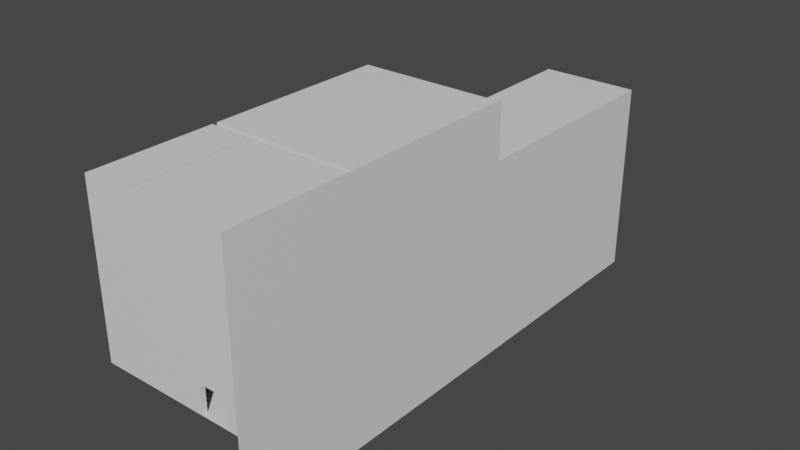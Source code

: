 # Source: Werehouse.blend  (saved by Blender 3.0.42; exported with 4.5.12 LTS)
import bpy
from mathutils import Matrix  # noqa: F401  (used for matrix-valued properties, if any)

bpy.ops.wm.read_factory_settings(use_empty=True)
scene = bpy.context.scene
scene.name = 'Scene'

# ---- collections
col_collection = bpy.data.collections.new('Collection'); scene.collection.children.link(col_collection)

# ---- materials (node trees are filled in below, after node groups)
mat_material = bpy.data.materials.new('Material')
mat_material.alpha_threshold = 0.0
mat_material.use_transparent_shadow = False
mat_material.roughness = 0.5
mat_material.line_color = (0.0, 0.0, 0.0, 1.0)

# ---- material node trees
mat_material.use_nodes = True; mat_material.node_tree.nodes.clear()
_N = mat_material.node_tree.nodes; _L = mat_material.node_tree.links
n0 = _N.new('ShaderNodeOutputMaterial'); n0.name = 'Material Output'; n0.location = (300, 300)
n1 = _N.new('ShaderNodeBsdfPrincipled'); n1.name = 'Principled BSDF'; n1.location = (10, 300)
n1.distribution = 'GGX'
n1.subsurface_method = 'RANDOM_WALK_SKIN'
n1.inputs[3].default_value = 1.45
n1.inputs[27].default_value = (0.0, 0.0, 0.0, 1.0)
n1.inputs[28].default_value = 1.0
_L.new(n1.outputs[0], n0.inputs[0])
n0.is_active_output = True

# ---- world
world_world = bpy.data.worlds.new('World'); scene.world = world_world
world_world.use_nodes = True; world_world.node_tree.nodes.clear()
_N = world_world.node_tree.nodes; _L = world_world.node_tree.links
n0 = _N.new('ShaderNodeOutputWorld'); n0.name = 'World Output'; n0.location = (300, 300)
n1 = _N.new('ShaderNodeBackground'); n1.name = 'Background'; n1.location = (10, 300)
n1.inputs[0].default_value = (0.05088, 0.05088, 0.05088, 1.0)
_L.new(n1.outputs[0], n0.inputs[0])
n0.is_active_output = True
world_world.color = (0.05088, 0.05088, 0.05088)
world_world.use_sun_shadow = False
world_world.sun_shadow_jitter_overblur = 0.0

# ---- meshes
me_cube = bpy.data.meshes.new('Cube')
me_cube.from_pydata([(1.0, 20.0, 10.0), (1.0, 20.0, -1.0), (1.0, -5.0, 10.0), (-20.0, 20.0, 10.0), (-20.0, 20.0, -1.0), (-20.0, -5.0, 10.0), (-20.0, -5.0, -1.0), (-30.0, 21.0, -1.0), (-30.0, 21.0, 34.0), (-30.0, 60.0, -1.0), (-30.0, 60.0, 34.0), (1.0, 21.0, 34.0), (1.0, 60.0, -1.0), (1.0, 60.0, 34.0), (1.0, 20.0, 22.0), (1.0, 20.0, 11.0), (1.0, -5.0, 22.0), (1.0, -5.0, 11.0), (-20.0, 20.0, 22.0), (-20.0, 20.0, 11.0), (-20.0, -5.0, 22.0), (-20.0, -5.0, 11.0), (1.0, 20.0, 34.0), (1.0, 20.0, 23.0), (1.0, -5.0, 34.0), (1.0, -5.0, 23.0), (-20.0, 20.0, 34.0), (-20.0, 20.0, 23.0), (-20.0, -5.0, 34.0), (-20.0, -5.0, 23.0), (-21.0, 20.0, 34.0), (-21.0, 20.0, -1.0), (-21.0, -5.0, 34.0), (-21.0, -5.0, -1.0), (-30.0, 20.0, 34.0), (-30.0, 20.0, -1.0), (-30.0, -5.0, -1.0), (1.0, 110.0, 10.0), (1.0, 110.0, -1.0), (1.0, 61.0, 10.0), (1.0, 61.0, -1.0), (-9.0, 110.0, 10.0), (-9.0, 110.0, -1.0), (-9.0, 61.0, 10.0), (-9.0, 61.0, -1.0), (1.0, 86.0, 22.0), (1.0, 86.0, 11.0), (1.0, 61.0, 22.0), (1.0, 61.0, 11.0), (-20.0, 86.0, 22.0), (-20.0, 86.0, 11.0), (-20.0, 61.0, 22.0), (-20.0, 61.0, 11.0), (1.0, 110.0, 22.0), (1.0, 110.0, 11.0), (1.0, 87.0, 22.0), (1.0, 87.0, 11.0), (-20.0, 110.0, 22.0), (-20.0, 110.0, 11.0), (-20.0, 87.0, 22.0), (-20.0, 87.0, 11.0), (-30.0, -5.0, 34.0), (1.0, 21.0, -1.0), (1.0, 61.0, 34.0), (-7.0, -5.0, -0.9), (-1.0, -5.0, -0.9), (-4.0, -5.0, -0.9), (-4.0, -5.0, 5.1), (-7.0, -5.0, 5.1), (-1.0, -5.0, 5.1), (-5.0, 20.0, 5.1), (-5.0, 20.0, -0.9), (-2.0, 20.0, -0.9), (-2.0, 20.0, 5.1), (-5.0, 60.0, -0.9), (-5.0, 60.0, 5.1), (-5.0, 60.0, 17.1), (-5.0, 60.0, 11.1), (-2.0, 60.0, -0.9), (-2.0, 60.0, 17.1), (-2.0, 60.0, 11.1), (-2.0, 60.0, 5.1), (-5.0, 21.0, -0.9), (-2.0, 21.0, -0.9), (-5.0, 21.0, 5.1), (-5.0, 21.0, 11.1), (-5.0, 21.0, 17.1), (-2.0, 21.0, 17.1), (-2.0, 21.0, 11.1), (-2.0, 21.0, 5.1), (-5.0, 20.0, 17.1), (-5.0, 20.0, 11.1), (-2.0, 20.0, 11.1), (-2.0, 20.0, 17.1), (-5.0, 61.0, -0.9), (-2.0, 61.0, -0.9), (-5.0, 61.0, 5.1), (-2.0, 61.0, 5.1), (-5.0, 61.0, 11.1), (-2.0, 61.0, 11.1), (-5.0, 61.0, 17.1), (-2.0, 61.0, 17.1), (-4.0, 86.0, 11.1), (-4.0, 86.0, 17.1), (-1.0, 86.0, 17.1), (-1.0, 86.0, 11.1), (-4.0, 87.0, 11.1), (-1.0, 87.0, 11.1), (-4.0, 87.0, 17.1), (-1.0, 87.0, 17.1), (-1.0, -6.0, 5.1), (-7.0, -6.0, -0.9), (-7.0, -6.0, 5.1), (1.0, -6.0, 10.0), (1.0, -6.0, -1.0), (-30.0, -6.0, 10.0), (-30.0, -6.0, -1.0), (-1.0, -6.0, -0.9), (-4.0, -6.0, -0.9), (-4.0, -6.0, 5.1), (1.0, -6.0, 34.0), (-30.0, -6.0, 34.0), (1.0, -5.0, -1.0), (-5.0, 34.0, 11.1), (-2.0, 34.0, 11.1), (-5.0, 47.0, 11.1), (-2.0, 47.0, 11.1), (-5.0, 43.0, 10.1), (-2.0, 43.0, 10.1), (-5.0, 38.0, 10.1), (-2.0, 38.0, 10.1), (-31.44, 20.0, 11.0), (-31.44, -5.0, 11.0), (-31.44, 20.0, 23.0), (-31.44, -5.0, 23.0), (-20.0, -2.5, -0.8426), (-20.0, 0.5, -0.8426), (-20.0, -2.5, 5.157), (-20.0, 0.5, 5.157), (-20.0, -2.5, 11.1), (-20.0, 0.5, 11.1), (-20.0, 8.953, 11.1), (-20.0, 8.953, 17.1), (-20.0, 11.95, 17.1), (-20.0, 11.95, 11.1), (-20.0, 0.5, 17.1), (-20.0, -2.5, 17.1), (-20.0, 8.953, 29.1), (-20.0, 8.953, 23.1), (-20.0, 11.95, 23.1), (-20.0, 11.95, 29.1), (-21.0, -2.5, -0.8426), (-21.0, -2.5, 5.157), (-21.0, -2.5, 11.1), (-21.0, -2.5, 17.1), (-21.0, 8.953, 11.1), (-21.0, 0.5, -0.8426), (-21.0, 0.5, 5.157), (-21.0, 0.5, 11.1), (-21.0, 0.5, 17.1), (-21.0, 8.953, 17.1), (-21.0, 8.953, 23.1), (-21.0, 8.953, 29.1), (-21.0, 11.95, 11.1), (-21.0, 11.95, 23.1), (-21.0, 11.95, 29.1), (-21.0, 11.95, 17.1)], [], [(0, 2, 5, 3), (69, 2, 122, 65), (65, 122, 6, 5, 2, 69, 67, 68, 64, 66), (5, 6, 135, 137), (135, 6, 4, 3, 5, 137, 138, 136), (4, 6, 122, 1), (1, 122, 2, 0), (70, 73, 0, 3, 4, 1, 72, 71), (72, 1, 0, 73), (7, 9, 10, 8), (79, 13, 10, 9, 12, 78, 74, 75, 77, 76), (81, 78, 12, 13, 79, 80, 77, 75), (12, 62, 11, 13), (62, 7, 8, 11, 87, 86, 85, 84, 82, 83), (89, 84, 85, 88, 87, 11, 62, 83), (9, 7, 62, 12), (13, 11, 8, 10), (14, 16, 20, 18), (17, 21, 20, 16), (144, 19, 18, 20, 21, 139, 146, 145, 140, 141, 142, 143), (139, 21, 19, 144, 141, 140), (19, 21, 17, 15), (15, 17, 16, 14), (90, 93, 14, 18, 19, 15, 92, 91), (92, 15, 14, 93), (22, 24, 28, 26), (25, 29, 28, 24), (150, 26, 28, 29, 27, 149, 148, 147), (149, 27, 26, 150), (27, 29, 25, 23), (23, 25, 24, 22), (27, 23, 22, 26), (30, 32, 61, 34), (33, 36, 61, 32), (36, 35, 34, 61), (35, 36, 33, 31), (166, 160, 161, 164, 165, 30, 31, 33, 151, 156, 157, 152, 153, 158, 155, 163), (33, 32, 30, 165, 162, 161, 160, 155, 158, 159, 154, 153, 152, 151), (35, 31, 30, 34), (37, 39, 43, 41), (94, 95, 40, 44, 43, 39, 97, 96), (97, 39, 40, 95), (44, 42, 41, 43), (42, 44, 40, 38), (38, 40, 39, 37), (42, 38, 37, 41), (45, 47, 51, 49), (101, 47, 48, 99), (98, 99, 48, 52, 51, 47, 101, 100), (52, 50, 49, 51), (50, 52, 48, 46), (46, 48, 47, 45), (105, 46, 45, 104), (103, 104, 45, 49, 50, 46, 105, 102), (53, 55, 59, 57), (106, 107, 56, 60, 59, 55, 109, 108), (109, 55, 56, 107), (60, 58, 57, 59), (58, 60, 56, 54), (54, 56, 55, 53), (58, 54, 53, 57), (1, 62, 11, 22), (0, 15, 17, 2), (14, 23, 25, 16), (6, 33, 31, 4), (35, 7, 62, 1), (37, 54, 48, 39), (46, 56, 55, 45), (12, 9, 44, 40), (59, 49, 45, 55), (63, 13, 12, 40), (84, 70, 71, 82), (83, 72, 73, 89), (82, 71, 72, 83), (73, 70, 84, 89), (117, 65, 66, 118), (67, 69, 110, 119), (110, 69, 65, 117), (111, 64, 68, 112), (68, 67, 119, 112), (118, 66, 64, 111), (91, 85, 86, 90), (76, 77, 98, 100), (93, 87, 88, 92), (92, 88, 85, 91), (86, 87, 93, 90), (99, 80, 79, 101), (98, 77, 80, 99), (79, 76, 100, 101), (107, 105, 104, 109), (106, 102, 105, 107), (104, 103, 108, 109), (103, 102, 106, 108), (78, 95, 94, 74), (75, 74, 94, 96), (81, 75, 96, 97), (97, 95, 78, 81), (110, 117, 114, 113), (110, 113, 115, 116, 114, 117, 118, 111, 112, 119), (115, 113, 120, 121), (120, 113, 2, 24), (113, 114, 122, 2), (121, 120, 24, 61), (114, 116, 36, 122), (85, 88, 124, 123), (126, 125, 127, 128), (125, 126, 80, 77), (123, 124, 130, 129), (29, 27, 133, 134), (21, 19, 131, 132)])
_uv = me_cube.uv_layers.new(name='UVMap')
_uv.uv.foreach_set('vector', [0.625, 0.5, 0.625, 0.75, 0.875, 0.75, 0.875, 0.5, 0.5136, 0.7738, 0.625, 0.75, 0.375, 0.75, 0.3773, 0.7738, 0.3773, 0.7738, 0.375, 0.75, 0.375, 1.0, 0.625, 1.0, 0.625, 0.75, 0.5136, 0.7738, 0.5136, 0.8095, 0.5136, 0.8452, 0.3773, 0.8452, 0.3773, 0.8095, 0.625, 0.0, 0.375, 0.0, 0.3786, 0.025, 0.5149, 0.025, 0.3786, 0.025, 0.375, 0.0, 0.375, 0.25, 0.625, 0.25, 0.625, 0.0, 0.5149, 0.025, 0.5149, 0.055, 0.3786, 0.055, 0.125, 0.5, 0.125, 0.75, 0.375, 0.75, 0.375, 0.5, 0.375, 0.5, 0.375, 0.75, 0.625, 0.75, 0.625, 0.5, 0.5136, 0.4405, 0.5136, 0.4762, 0.625, 0.5, 0.625, 0.25, 0.375, 0.25, 0.375, 0.5, 0.3773, 0.4762, 0.3773, 0.4405, 0.3773, 0.4762, 0.375, 0.5, 0.625, 0.5, 0.5136, 0.4762, 0.375, 0.0, 0.375, 0.25, 0.625, 0.25, 0.625, 0.0, 0.5043, 0.4839, 0.625, 0.5, 0.625, 0.25, 0.375, 0.25, 0.375, 0.5, 0.3757, 0.4839, 0.3757, 0.4597, 0.4186, 0.4597, 0.4614, 0.4597, 0.5043, 0.4597, 0.4186, 0.4839, 0.3757, 0.4839, 0.375, 0.5, 0.625, 0.5, 0.5043, 0.4839, 0.4614, 0.4839, 0.4614, 0.4597, 0.4186, 0.4597, 0.375, 0.5, 0.375, 0.75, 0.625, 0.75, 0.625, 0.5, 0.375, 0.75, 0.375, 1.0, 0.625, 1.0, 0.625, 0.75, 0.5043, 0.7661, 0.5043, 0.7903, 0.4614, 0.7903, 0.4186, 0.7903, 0.3757, 0.7903, 0.3757, 0.7661, 0.4186, 0.7661, 0.4186, 0.7903, 0.4614, 0.7903, 0.4614, 0.7661, 0.5043, 0.7661, 0.625, 0.75, 0.375, 0.75, 0.3757, 0.7661, 0.125, 0.5, 0.125, 0.75, 0.375, 0.75, 0.375, 0.5, 0.625, 0.5, 0.625, 0.75, 0.875, 0.75, 0.875, 0.5, 0.625, 0.5, 0.625, 0.75, 0.875, 0.75, 0.875, 0.5, 0.375, 0.75, 0.375, 1.0, 0.625, 1.0, 0.625, 0.75, 0.3773, 0.1695, 0.375, 0.25, 0.625, 0.25, 0.625, 0.0, 0.375, 0.0, 0.3773, 0.025, 0.5136, 0.025, 0.5136, 0.055, 0.3773, 0.055, 0.3773, 0.1395, 0.5136, 0.1395, 0.5136, 0.1695, 0.3773, 0.025, 0.375, 0.0, 0.375, 0.25, 0.3773, 0.1695, 0.3773, 0.1395, 0.3773, 0.055, 0.125, 0.5, 0.125, 0.75, 0.375, 0.75, 0.375, 0.5, 0.375, 0.5, 0.375, 0.75, 0.625, 0.75, 0.625, 0.5, 0.5136, 0.4405, 0.5136, 0.4762, 0.625, 0.5, 0.625, 0.25, 0.375, 0.25, 0.375, 0.5, 0.3773, 0.4762, 0.3773, 0.4405, 0.3773, 0.4762, 0.375, 0.5, 0.625, 0.5, 0.5136, 0.4762, 0.625, 0.5, 0.625, 0.75, 0.875, 0.75, 0.875, 0.5, 0.375, 0.75, 0.375, 1.0, 0.625, 1.0, 0.625, 0.75, 0.5136, 0.1695, 0.625, 0.25, 0.625, 0.0, 0.375, 0.0, 0.375, 0.25, 0.3772, 0.1695, 0.3772, 0.1395, 0.5136, 0.1395, 0.3772, 0.1695, 0.375, 0.25, 0.625, 0.25, 0.5136, 0.1695, 0.125, 0.5, 0.125, 0.75, 0.375, 0.75, 0.375, 0.5, 0.375, 0.5, 0.375, 0.75, 0.625, 0.75, 0.625, 0.5, 0.375, 0.25, 0.375, 0.5, 0.625, 0.5, 0.625, 0.25, 0.625, 0.5, 0.625, 0.75, 0.875, 0.75, 0.875, 0.5, 0.375, 0.75, 0.375, 1.0, 0.625, 1.0, 0.625, 0.75, 0.375, 0.0, 0.375, 0.25, 0.625, 0.25, 0.625, 0.0, 0.125, 0.5, 0.125, 0.75, 0.375, 0.75, 0.375, 0.5, 0.5043, 0.5805, 0.5043, 0.6105, 0.5471, 0.6105, 0.5471, 0.5805, 0.59, 0.5805, 0.625, 0.5, 0.375, 0.5, 0.375, 0.75, 0.3761, 0.725, 0.3761, 0.695, 0.419, 0.695, 0.419, 0.725, 0.4614, 0.725, 0.4614, 0.695, 0.4614, 0.6105, 0.4614, 0.5805, 0.375, 0.75, 0.625, 0.75, 0.625, 0.5, 0.59, 0.5805, 0.59, 0.6105, 0.5471, 0.6105, 0.5043, 0.6105, 0.4614, 0.6105, 0.4614, 0.695, 0.5043, 0.695, 0.5043, 0.725, 0.4614, 0.725, 0.419, 0.725, 0.3761, 0.725, 0.375, 0.25, 0.375, 0.5, 0.625, 0.5, 0.625, 0.25, 0.625, 0.5, 0.625, 0.75, 0.875, 0.75, 0.875, 0.5, 0.3773, 0.8095, 0.3773, 0.7738, 0.375, 0.75, 0.375, 1.0, 0.625, 1.0, 0.625, 0.75, 0.5136, 0.7738, 0.5136, 0.8095, 0.5136, 0.7738, 0.625, 0.75, 0.375, 0.75, 0.3773, 0.7738, 0.375, 0.0, 0.375, 0.25, 0.625, 0.25, 0.625, 0.0, 0.125, 0.5, 0.125, 0.75, 0.375, 0.75, 0.375, 0.5, 0.375, 0.5, 0.375, 0.75, 0.625, 0.75, 0.625, 0.5, 0.375, 0.25, 0.375, 0.5, 0.625, 0.5, 0.625, 0.25, 0.625, 0.5, 0.625, 0.75, 0.875, 0.75, 0.875, 0.5, 0.5136, 0.7738, 0.625, 0.75, 0.375, 0.75, 0.3773, 0.7738, 0.3773, 0.8095, 0.3773, 0.7738, 0.375, 0.75, 0.375, 1.0, 0.625, 1.0, 0.625, 0.75, 0.5136, 0.7738, 0.5136, 0.8095, 0.375, 0.0, 0.375, 0.25, 0.625, 0.25, 0.625, 0.0, 0.125, 0.5, 0.125, 0.75, 0.375, 0.75, 0.375, 0.5, 0.375, 0.5, 0.375, 0.75, 0.625, 0.75, 0.625, 0.5, 0.3773, 0.4762, 0.375, 0.5, 0.625, 0.5, 0.5136, 0.4762, 0.5136, 0.4405, 0.5136, 0.4762, 0.625, 0.5, 0.625, 0.25, 0.375, 0.25, 0.375, 0.5, 0.3773, 0.4762, 0.3773, 0.4405, 0.625, 0.5, 0.625, 0.75, 0.875, 0.75, 0.875, 0.5, 0.3773, 0.8095, 0.3773, 0.7738, 0.375, 0.75, 0.375, 1.0, 0.625, 1.0, 0.625, 0.75, 0.5136, 0.7738, 0.5136, 0.8095, 0.5136, 0.7738, 0.625, 0.75, 0.375, 0.75, 0.3773, 0.7738, 0.375, 0.0, 0.375, 0.25, 0.625, 0.25, 0.625, 0.0, 0.125, 0.5, 0.125, 0.75, 0.375, 0.75, 0.375, 0.5, 0.375, 0.5, 0.375, 0.75, 0.625, 0.75, 0.625, 0.5, 0.375, 0.25, 0.375, 0.5, 0.625, 0.5, 0.625, 0.25, 0.0, 0.0, 0.375, 0.75, 0.625, 0.75, 0.0, 0.0, 0.625, 0.5, 0.375, 0.5, 0.375, 0.75, 0.625, 0.75, 0.625, 0.5, 0.375, 0.5, 0.375, 0.75, 0.625, 0.75, 0.375, 0.0, 0.375, 0.75, 0.375, 0.5, 0.375, 0.25, 0.0, 0.0, 0.0, 0.0, 0.0, 0.0, 0.0, 0.0, 0.625, 0.5, 0.0, 0.0, 0.0, 0.0, 0.625, 0.75, 0.375, 0.5, 0.375, 0.75, 0.625, 0.75, 0.625, 0.5, 0.0, 0.0, 0.0, 0.0, 0.0, 0.0, 0.0, 0.0, 0.0, 0.0, 0.0, 0.0, 0.0, 0.0, 0.0, 0.0, 0.0, 0.0, 0.0, 0.0, 0.0, 0.0, 0.0, 0.0, 0.625, 0.09757, 0.625, 0.09313, 0.375, 0.09313, 0.375, 0.09757, 0.375, 0.6524, 0.375, 0.6569, 0.625, 0.6569, 0.625, 0.6524, 0.125, 0.6524, 0.125, 0.6569, 0.375, 0.6569, 0.375, 0.6524, 0.625, 0.6569, 0.875, 0.6569, 0.875, 0.6524, 0.625, 0.6524, 0.375, 0.75, 0.375, 0.75, 0.125, 0.75, 0.125, 0.75, 0.875, 0.75, 0.625, 0.75, 0.625, 0.75, 0.875, 0.75, 0.625, 0.75, 0.625, 0.75, 0.375, 0.75, 0.375, 0.75, 0.375, 0.0, 0.375, 0.0, 0.625, 0.0, 0.625, 0.0, 0.875, 0.75, 0.875, 0.75, 0.875, 0.75, 0.875, 0.75, 0.125, 0.75, 0.125, 0.75, 0.125, 0.75, 0.125, 0.75, 0.375, 0.09313, 0.375, 0.09757, 0.625, 0.09757, 0.625, 0.09313, 0.625, 0.25, 0.375, 0.25, 0.375, 0.25, 0.625, 0.25, 0.625, 0.6569, 0.625, 0.6524, 0.375, 0.6524, 0.375, 0.6569, 0.375, 0.6569, 0.375, 0.6524, 0.125, 0.6524, 0.125, 0.6569, 0.875, 0.6524, 0.625, 0.6524, 0.625, 0.6569, 0.875, 0.6569, 0.375, 0.5, 0.375, 0.5, 0.625, 0.5, 0.625, 0.5, 0.125, 0.5, 0.125, 0.5, 0.375, 0.5, 0.375, 0.5, 0.625, 0.5, 0.875, 0.5, 0.875, 0.5, 0.625, 0.5, 0.375, 0.5, 0.375, 0.5, 0.625, 0.5, 0.625, 0.5, 0.125, 0.5, 0.125, 0.5, 0.375, 0.5, 0.375, 0.5, 0.625, 0.5, 0.875, 0.5, 0.875, 0.5, 0.625, 0.5, 0.625, 0.25, 0.375, 0.25, 0.375, 0.25, 0.625, 0.25, 0.3757, 0.4839, 0.3773, 0.7738, 0.3773, 0.8095, 0.3757, 0.4597, 0.4186, 0.4597, 0.3757, 0.4597, 0.3773, 0.8095, 0.5136, 0.8095, 0.4186, 0.4839, 0.4186, 0.4597, 0.5136, 0.8095, 0.5136, 0.7738, 0.5136, 0.7738, 0.3773, 0.7738, 0.3757, 0.4839, 0.4186, 0.4839, 0.5136, 0.7738, 0.3773, 0.7738, 0.375, 0.75, 0.625, 0.75, 0.5136, 0.7738, 0.625, 0.75, 0.625, 1.0, 0.375, 1.0, 0.375, 0.75, 0.3773, 0.7738, 0.3773, 0.8095, 0.3773, 0.8452, 0.5136, 0.8452, 0.5136, 0.8095, 0.625, 1.0, 0.625, 0.75, 0.625, 0.75, 0.625, 1.0, 0.625, 0.75, 0.625, 0.75, 0.625, 0.75, 0.625, 0.75, 0.625, 0.75, 0.375, 0.75, 0.375, 0.75, 0.625, 0.75, 0.625, 1.0, 0.625, 0.75, 0.625, 0.75, 0.625, 1.0, 0.375, 0.75, 0.375, 1.0, 0.375, 1.0, 0.375, 0.75, 0.4614, 0.7903, 0.4614, 0.7661, 0.4614, 0.7661, 0.4614, 0.7903, 0.4614, 0.7661, 0.4614, 0.7903, 0.4614, 0.7903, 0.4614, 0.7661, 0.4614, 0.7903, 0.4614, 0.7661, 0.4614, 0.7661, 0.4614, 0.7903, 0.4614, 0.7903, 0.4614, 0.7661, 0.4614, 0.7661, 0.4614, 0.7903, 0.375, 0.0, 0.375, 0.25, 0.375, 0.25, 0.375, 0.0, 0.375, 0.0, 0.375, 0.25, 0.375, 0.25, 0.375, 0.0])
me_cube.materials.append(mat_material)
me_cube.use_mirror_vertex_groups = False
me_cube.update()
me_cube_002 = bpy.data.meshes.new('Cube.002')
me_cube_002.from_pydata([(1.0, 20.0, -1.0), (1.0, -5.0, -1.0), (1.0, 21.0, -1.0), (1.0, -6.0, -1.0), (1.0, -5.0, -1.0), (1.0, 20.0, -20.0), (1.0, -5.0, -20.0), (1.0, 21.0, -20.0), (1.0, -6.0, -20.0), (1.0, -5.0, -20.0)], [], [(3, 8, 9, 4), (0, 5, 7, 2), (1, 6, 5, 0)])
_uv = me_cube_002.uv_layers.new(name='UVMap')
_uv.uv.foreach_set('vector', [0.375, 0.75, 0.375, 0.75, 0.375, 0.5, 0.375, 0.5, 0.0, 0.0, 0.0, 0.0, 0.375, 0.75, 0.375, 0.75, 0.375, 0.75, 0.375, 0.75, 0.375, 0.5, 0.375, 0.5])
me_cube_002.materials.append(mat_material)
me_cube_002.use_mirror_vertex_groups = False
me_cube_002.update()
me_cube_003 = bpy.data.meshes.new('Cube.003')
me_cube_003.from_pydata([(1.0, 21.0, -1.0), (1.0, 60.0, -1.0), (1.0, 21.0, -20.0), (1.0, 60.0, -20.0)], [], [(1, 0, 2, 3)])
_uv = me_cube_003.uv_layers.new(name='UVMap')
_uv.uv.foreach_set('vector', [0.375, 0.5, 0.375, 0.75, 0.375, 0.75, 0.375, 0.5])
me_cube_003.materials.append(mat_material)
me_cube_003.use_mirror_vertex_groups = False
me_cube_003.update()
me_cube_004 = bpy.data.meshes.new('Cube.004')
me_cube_004.from_pydata([(1.0, 60.0, -1.0), (1.0, 110.0, -1.0), (1.0, 61.0, -1.0), (1.0, 60.0, -20.0), (1.0, 110.0, -20.0), (1.0, 61.0, -20.0)], [], [(0, 3, 5, 2), (2, 5, 4, 1)])
_uv = me_cube_004.uv_layers.new(name='UVMap')
_uv.uv.foreach_set('vector', [0.0, 0.0, 0.0, 0.0, 0.0, 0.0, 0.0, 0.0, 0.375, 0.75, 0.375, 0.75, 0.375, 0.5, 0.375, 0.5])
me_cube_004.materials.append(mat_material)
me_cube_004.use_mirror_vertex_groups = False
me_cube_004.update()

# ---- objects
ob_rooms = bpy.data.objects.new('Rooms', me_cube)
ob_lobbyfoundation = bpy.data.objects.new('LobbyFoundation', me_cube_002)
ob_storagefoundation = bpy.data.objects.new('StorageFoundation', me_cube_003)
ob_secondfoundation = bpy.data.objects.new('SecondFoundation', me_cube_004)

# ---- transforms, parenting, visibility, modifiers, constraints
ob_rooms.location = (0.0, 0.0, 0.0)
ob_rooms.lock_rotations_4d = False
ob_rooms.empty_display_type = 'ARROWS'
ob_rooms.lineart.crease_threshold = 0.0
ob_lobbyfoundation.location = (0.0, 0.0, 0.0)
ob_lobbyfoundation.lock_rotations_4d = False
ob_lobbyfoundation.empty_display_type = 'ARROWS'
ob_lobbyfoundation.lineart.crease_threshold = 0.0
ob_storagefoundation.location = (0.0, 0.0, 0.0)
ob_storagefoundation.lock_rotations_4d = False
ob_storagefoundation.empty_display_type = 'ARROWS'
ob_storagefoundation.lineart.crease_threshold = 0.0
ob_secondfoundation.location = (0.0, 0.0, 0.0)
ob_secondfoundation.lock_rotations_4d = False
ob_secondfoundation.empty_display_type = 'ARROWS'
ob_secondfoundation.lineart.crease_threshold = 0.0

# ---- collection membership
col_collection.objects.link(ob_rooms)
col_collection.objects.link(ob_lobbyfoundation)
col_collection.objects.link(ob_storagefoundation)
col_collection.objects.link(ob_secondfoundation)

# ---- scene / render settings (as saved in the file)
scene.frame_start = 1; scene.frame_end = 250; scene.frame_set(118)
scene.render.engine = 'BLENDER_EEVEE_NEXT'
scene.cycles.sampling_pattern = 'TABULATED_SOBOL'
scene.cycles.use_light_tree = False
scene.view_settings.view_transform = 'Filmic'
bpy.context.view_layer.update()

# ---- added for rendering (the .blend has no active camera and no usable light): camera, sun
cam_auto = bpy.data.cameras.new('AutoCamera')
cam_auto.lens = 50.0
cam_auto.sensor_width = 36.0
cam_auto.clip_end = 2143.38
ob_auto_camera = bpy.data.objects.new('AutoCamera', cam_auto)
scene.collection.objects.link(ob_auto_camera)
ob_auto_camera.location = (106.912, -94.5562, 104.704)
ob_auto_camera.rotation_euler = (1.09748, -7.21219e-08, 0.694738)
scene.camera = ob_auto_camera
light_auto_sun = bpy.data.lights.new('AutoSun', 'SUN')
light_auto_sun.energy = 3.0
light_auto_sun.angle = 0.0523599
ob_auto_sun = bpy.data.objects.new('AutoSun', light_auto_sun)
scene.collection.objects.link(ob_auto_sun)
ob_auto_sun.rotation_euler = (0.872665, 0.174533, 0.523599)
bpy.context.view_layer.update()
